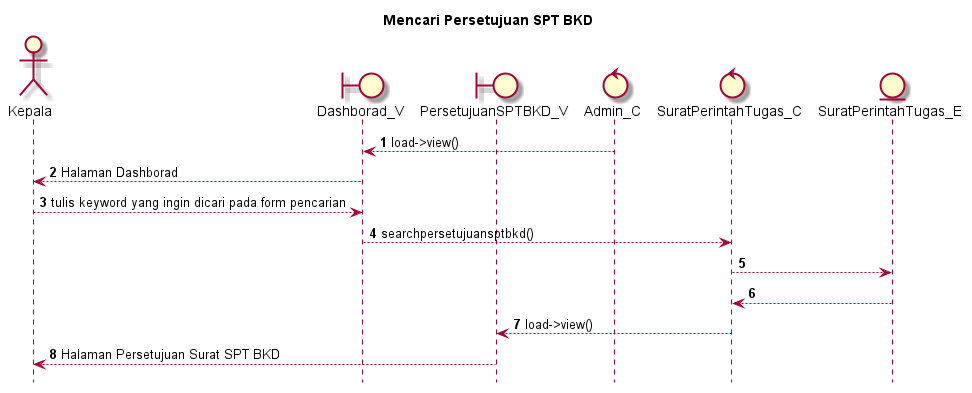

The diagram above was rendered by PlantUML. Its source (embedded in the PNG):
@startuml

autonumber
hide footbox
title Mencari Persetujuan SPT BKD

Actor Kepala
boundary Dashborad_V
boundary PersetujuanSPTBKD_V
control Admin_C
control SuratPerintahTugas_C
Entity SuratPerintahTugas_E

Admin_C --> Dashborad_V: load->view()
Dashborad_V --> Kepala: Halaman Dashborad
Kepala --> Dashborad_V: tulis keyword yang ingin dicari pada form pencarian
Dashborad_V --> SuratPerintahTugas_C: searchpersetujuansptbkd()
SuratPerintahTugas_C --> SuratPerintahTugas_E:
    
    SuratPerintahTugas_E --> SuratPerintahTugas_C:
    SuratPerintahTugas_C --> PersetujuanSPTBKD_V: load->view()
    PersetujuanSPTBKD_V --> Kepala: Halaman Persetujuan Surat SPT BKD

@enduml